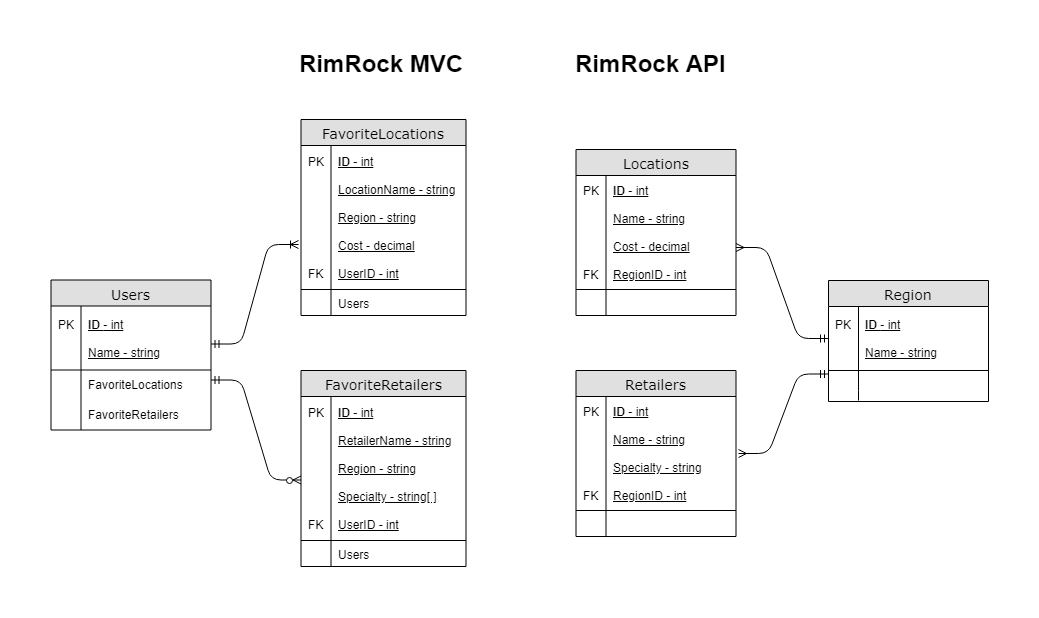

The diagram above was exported from draw.io. Its source (the exported page's mxGraphModel, read from the mxfile embedded in the PNG):
<mxGraphModel dx="1394" dy="715" grid="1" gridSize="10" guides="1" tooltips="1" connect="1" arrows="1" fold="1" page="1" pageScale="1" pageWidth="1100" pageHeight="850" background="#ffffff" math="0" shadow="0">
  <root>
    <mxCell id="0" />
    <mxCell id="1" parent="0" />
    <mxCell id="2e49270ec7c68f3f-80" value="Users" style="swimlane;html=1;fontStyle=0;childLayout=stackLayout;horizontal=1;startSize=26;fillColor=#e0e0e0;horizontalStack=0;resizeParent=1;resizeLast=0;collapsible=1;marginBottom=0;swimlaneFillColor=#ffffff;align=center;rounded=0;shadow=0;comic=0;labelBackgroundColor=none;strokeColor=#000000;strokeWidth=1;fontFamily=Verdana;fontSize=14;fontColor=#000000;" parent="1" vertex="1">
      <mxGeometry x="72.5" y="389.5" width="160" height="150" as="geometry" />
    </mxCell>
    <mxCell id="2e49270ec7c68f3f-81" value="ID &lt;span style=&quot;font-weight: normal&quot;&gt;- int&lt;/span&gt;&lt;br&gt;&lt;span style=&quot;font-weight: normal&quot;&gt;&lt;br&gt;Name - string&lt;/span&gt;&lt;br&gt;" style="shape=partialRectangle;top=0;left=0;right=0;bottom=1;html=1;align=left;verticalAlign=middle;fillColor=none;spacingLeft=34;spacingRight=4;whiteSpace=wrap;overflow=hidden;rotatable=0;points=[[0,0.5],[1,0.5]];portConstraint=eastwest;dropTarget=0;fontStyle=5;" parent="2e49270ec7c68f3f-80" vertex="1">
      <mxGeometry y="26" width="160" height="64" as="geometry" />
    </mxCell>
    <mxCell id="2e49270ec7c68f3f-82" value="PK&lt;br&gt;&lt;br&gt;&lt;br&gt;" style="shape=partialRectangle;top=0;left=0;bottom=0;html=1;fillColor=none;align=left;verticalAlign=middle;spacingLeft=4;spacingRight=4;whiteSpace=wrap;overflow=hidden;rotatable=0;points=[];portConstraint=eastwest;part=1;" parent="2e49270ec7c68f3f-81" vertex="1" connectable="0">
      <mxGeometry width="30" height="64" as="geometry" />
    </mxCell>
    <mxCell id="2e49270ec7c68f3f-83" value="FavoriteLocations" style="shape=partialRectangle;top=0;left=0;right=0;bottom=0;html=1;align=left;verticalAlign=top;fillColor=none;spacingLeft=34;spacingRight=4;whiteSpace=wrap;overflow=hidden;rotatable=0;points=[[0,0.5],[1,0.5]];portConstraint=eastwest;dropTarget=0;" parent="2e49270ec7c68f3f-80" vertex="1">
      <mxGeometry y="90" width="160" height="30" as="geometry" />
    </mxCell>
    <mxCell id="2e49270ec7c68f3f-84" value="" style="shape=partialRectangle;top=0;left=0;bottom=0;html=1;fillColor=none;align=left;verticalAlign=top;spacingLeft=4;spacingRight=4;whiteSpace=wrap;overflow=hidden;rotatable=0;points=[];portConstraint=eastwest;part=1;" parent="2e49270ec7c68f3f-83" vertex="1" connectable="0">
      <mxGeometry width="30" height="29.99999999999999" as="geometry" />
    </mxCell>
    <mxCell id="2e49270ec7c68f3f-85" value="FavoriteRetailers" style="shape=partialRectangle;top=0;left=0;right=0;bottom=0;html=1;align=left;verticalAlign=top;fillColor=none;spacingLeft=34;spacingRight=4;whiteSpace=wrap;overflow=hidden;rotatable=0;points=[[0,0.5],[1,0.5]];portConstraint=eastwest;dropTarget=0;" parent="2e49270ec7c68f3f-80" vertex="1">
      <mxGeometry y="120" width="160" height="20" as="geometry" />
    </mxCell>
    <mxCell id="2e49270ec7c68f3f-86" value="" style="shape=partialRectangle;top=0;left=0;bottom=0;html=1;fillColor=none;align=left;verticalAlign=top;spacingLeft=4;spacingRight=4;whiteSpace=wrap;overflow=hidden;rotatable=0;points=[];portConstraint=eastwest;part=1;" parent="2e49270ec7c68f3f-85" vertex="1" connectable="0">
      <mxGeometry width="30" height="20" as="geometry" />
    </mxCell>
    <mxCell id="2e49270ec7c68f3f-89" value="" style="shape=partialRectangle;top=0;left=0;right=0;bottom=0;html=1;align=left;verticalAlign=top;fillColor=none;spacingLeft=34;spacingRight=4;whiteSpace=wrap;overflow=hidden;rotatable=0;points=[[0,0.5],[1,0.5]];portConstraint=eastwest;dropTarget=0;" parent="2e49270ec7c68f3f-80" vertex="1">
      <mxGeometry y="140" width="160" height="10" as="geometry" />
    </mxCell>
    <mxCell id="2e49270ec7c68f3f-90" value="" style="shape=partialRectangle;top=0;left=0;bottom=0;html=1;fillColor=none;align=left;verticalAlign=top;spacingLeft=4;spacingRight=4;whiteSpace=wrap;overflow=hidden;rotatable=0;points=[];portConstraint=eastwest;part=1;" parent="2e49270ec7c68f3f-89" vertex="1" connectable="0">
      <mxGeometry width="30" height="10" as="geometry" />
    </mxCell>
    <mxCell id="LpGcvUwXZSY6TRPrEA9T-1" value="&lt;font style=&quot;font-size: 24px&quot;&gt;&lt;b&gt;RimRock MVC&lt;/b&gt;&lt;/font&gt;" style="text;html=1;resizable=0;autosize=1;align=center;verticalAlign=middle;points=[];fillColor=none;strokeColor=none;rounded=0;" parent="1" vertex="1">
      <mxGeometry x="312.5" y="163" width="180" height="20" as="geometry" />
    </mxCell>
    <mxCell id="P_ZTq3jeSBgpC2c2dYDe-22" value="Retailers" style="swimlane;html=1;fontStyle=0;childLayout=stackLayout;horizontal=1;startSize=26;fillColor=#e0e0e0;horizontalStack=0;resizeParent=1;resizeLast=0;collapsible=1;marginBottom=0;swimlaneFillColor=#ffffff;align=center;rounded=0;shadow=0;comic=0;labelBackgroundColor=none;strokeColor=#000000;strokeWidth=1;fontFamily=Verdana;fontSize=14;fontColor=#000000;swimlaneLine=1;" parent="1" vertex="1">
      <mxGeometry x="597.5" y="480" width="160" height="166" as="geometry" />
    </mxCell>
    <mxCell id="P_ZTq3jeSBgpC2c2dYDe-23" value="ID&lt;span style=&quot;font-weight: normal&quot;&gt; - int&lt;/span&gt;&lt;br&gt;&lt;span style=&quot;font-weight: normal&quot;&gt;&lt;br&gt;Name - string&lt;br&gt;&lt;/span&gt;&lt;br&gt;&lt;span style=&quot;font-weight: normal&quot;&gt;Specialty - string&lt;br&gt;&lt;/span&gt;&lt;br&gt;&lt;span style=&quot;font-weight: normal&quot;&gt;RegionID - int&lt;/span&gt;&lt;br&gt;" style="shape=partialRectangle;top=0;left=0;right=0;bottom=1;html=1;align=left;verticalAlign=middle;fillColor=none;spacingLeft=34;spacingRight=4;whiteSpace=wrap;overflow=hidden;rotatable=0;points=[[0,0.5],[1,0.5]];portConstraint=eastwest;dropTarget=0;fontStyle=5;" parent="P_ZTq3jeSBgpC2c2dYDe-22" vertex="1">
      <mxGeometry y="26" width="160" height="114" as="geometry" />
    </mxCell>
    <mxCell id="P_ZTq3jeSBgpC2c2dYDe-24" value="PK&lt;br&gt;&lt;br&gt;&lt;br&gt;&lt;br&gt;&lt;br&gt;&lt;br&gt;FK&lt;br&gt;" style="shape=partialRectangle;top=0;left=0;bottom=0;html=1;fillColor=none;align=left;verticalAlign=middle;spacingLeft=4;spacingRight=4;whiteSpace=wrap;overflow=hidden;rotatable=0;points=[];portConstraint=eastwest;part=1;" parent="P_ZTq3jeSBgpC2c2dYDe-23" vertex="1" connectable="0">
      <mxGeometry width="30" height="114" as="geometry" />
    </mxCell>
    <mxCell id="P_ZTq3jeSBgpC2c2dYDe-25" value="" style="shape=partialRectangle;top=0;left=0;right=0;bottom=0;html=1;align=left;verticalAlign=top;fillColor=none;spacingLeft=34;spacingRight=4;whiteSpace=wrap;overflow=hidden;rotatable=0;points=[[0,0.5],[1,0.5]];portConstraint=eastwest;dropTarget=0;" parent="P_ZTq3jeSBgpC2c2dYDe-22" vertex="1">
      <mxGeometry y="140" width="160" height="26" as="geometry" />
    </mxCell>
    <mxCell id="P_ZTq3jeSBgpC2c2dYDe-26" value="" style="shape=partialRectangle;top=0;left=0;bottom=0;html=1;fillColor=none;align=left;verticalAlign=top;spacingLeft=4;spacingRight=4;whiteSpace=wrap;overflow=hidden;rotatable=0;points=[];portConstraint=eastwest;part=1;" parent="P_ZTq3jeSBgpC2c2dYDe-25" vertex="1" connectable="0">
      <mxGeometry width="30" height="26" as="geometry" />
    </mxCell>
    <mxCell id="P_ZTq3jeSBgpC2c2dYDe-27" value="&lt;font style=&quot;font-size: 24px&quot;&gt;&lt;b&gt;RimRock API&lt;/b&gt;&lt;/font&gt;" style="text;html=1;resizable=0;autosize=1;align=center;verticalAlign=middle;points=[];fillColor=none;strokeColor=none;rounded=0;" parent="1" vertex="1">
      <mxGeometry x="587.5" y="163" width="170" height="20" as="geometry" />
    </mxCell>
    <mxCell id="P_ZTq3jeSBgpC2c2dYDe-38" value="FavoriteRetailers" style="swimlane;html=1;fontStyle=0;childLayout=stackLayout;horizontal=1;startSize=26;fillColor=#e0e0e0;horizontalStack=0;resizeParent=1;resizeLast=0;collapsible=1;marginBottom=0;swimlaneFillColor=#ffffff;align=center;rounded=0;shadow=0;comic=0;labelBackgroundColor=none;strokeColor=#000000;strokeWidth=1;fontFamily=Verdana;fontSize=14;fontColor=#000000;swimlaneLine=1;" parent="1" vertex="1">
      <mxGeometry x="322.5" y="480" width="165" height="196" as="geometry" />
    </mxCell>
    <mxCell id="P_ZTq3jeSBgpC2c2dYDe-39" value="ID&lt;span style=&quot;font-weight: normal&quot;&gt; - int&lt;/span&gt;&lt;br&gt;&lt;span style=&quot;font-weight: normal&quot;&gt;&lt;br&gt;RetailerName - string&lt;br&gt;&lt;/span&gt;&lt;br&gt;&lt;span style=&quot;font-weight: 400&quot;&gt;Region - string&lt;br&gt;&lt;/span&gt;&lt;br&gt;&lt;span style=&quot;font-weight: normal&quot;&gt;Specialty - string[ ]&lt;br&gt;&lt;/span&gt;&lt;br&gt;&lt;span style=&quot;font-weight: normal&quot;&gt;UserID - int&lt;/span&gt;&lt;br&gt;" style="shape=partialRectangle;top=0;left=0;right=0;bottom=1;html=1;align=left;verticalAlign=middle;fillColor=none;spacingLeft=34;spacingRight=4;whiteSpace=wrap;overflow=hidden;rotatable=0;points=[[0,0.5],[1,0.5]];portConstraint=eastwest;dropTarget=0;fontStyle=5;" parent="P_ZTq3jeSBgpC2c2dYDe-38" vertex="1">
      <mxGeometry y="26" width="165" height="144" as="geometry" />
    </mxCell>
    <mxCell id="P_ZTq3jeSBgpC2c2dYDe-40" value="PK&lt;br&gt;&lt;br&gt;&lt;br&gt;&lt;br&gt;&lt;br&gt;&lt;br&gt;&lt;br&gt;&lt;br&gt;FK&lt;br&gt;" style="shape=partialRectangle;top=0;left=0;bottom=0;html=1;fillColor=none;align=left;verticalAlign=middle;spacingLeft=4;spacingRight=4;whiteSpace=wrap;overflow=hidden;rotatable=0;points=[];portConstraint=eastwest;part=1;" parent="P_ZTq3jeSBgpC2c2dYDe-39" vertex="1" connectable="0">
      <mxGeometry width="30" height="144" as="geometry" />
    </mxCell>
    <mxCell id="P_ZTq3jeSBgpC2c2dYDe-41" value="Users" style="shape=partialRectangle;top=0;left=0;right=0;bottom=0;html=1;align=left;verticalAlign=top;fillColor=none;spacingLeft=34;spacingRight=4;whiteSpace=wrap;overflow=hidden;rotatable=0;points=[[0,0.5],[1,0.5]];portConstraint=eastwest;dropTarget=0;" parent="P_ZTq3jeSBgpC2c2dYDe-38" vertex="1">
      <mxGeometry y="170" width="165" height="26" as="geometry" />
    </mxCell>
    <mxCell id="P_ZTq3jeSBgpC2c2dYDe-42" value="" style="shape=partialRectangle;top=0;left=0;bottom=0;html=1;fillColor=none;align=left;verticalAlign=top;spacingLeft=4;spacingRight=4;whiteSpace=wrap;overflow=hidden;rotatable=0;points=[];portConstraint=eastwest;part=1;" parent="P_ZTq3jeSBgpC2c2dYDe-41" vertex="1" connectable="0">
      <mxGeometry width="30" height="26" as="geometry" />
    </mxCell>
    <mxCell id="P_ZTq3jeSBgpC2c2dYDe-43" value="FavoriteLocations" style="swimlane;html=1;fontStyle=0;childLayout=stackLayout;horizontal=1;startSize=26;fillColor=#e0e0e0;horizontalStack=0;resizeParent=1;resizeLast=0;collapsible=1;marginBottom=0;swimlaneFillColor=#ffffff;align=center;rounded=0;shadow=0;comic=0;labelBackgroundColor=none;strokeColor=#000000;strokeWidth=1;fontFamily=Verdana;fontSize=14;fontColor=#000000;swimlaneLine=1;" parent="1" vertex="1">
      <mxGeometry x="322.5" y="229" width="165" height="196" as="geometry" />
    </mxCell>
    <mxCell id="P_ZTq3jeSBgpC2c2dYDe-44" value="ID&lt;span style=&quot;font-weight: normal&quot;&gt; - int&lt;/span&gt;&lt;br&gt;&lt;span style=&quot;font-weight: normal&quot;&gt;&lt;br&gt;LocationName - string&lt;br&gt;&lt;/span&gt;&lt;br&gt;&lt;span style=&quot;font-weight: 400&quot;&gt;Region - string&lt;br&gt;&lt;/span&gt;&lt;br&gt;&lt;span style=&quot;font-weight: normal&quot;&gt;Cost - decimal&lt;br&gt;&lt;/span&gt;&lt;br&gt;&lt;span style=&quot;font-weight: normal&quot;&gt;UserID - int&lt;/span&gt;&lt;br&gt;" style="shape=partialRectangle;top=0;left=0;right=0;bottom=1;html=1;align=left;verticalAlign=middle;fillColor=none;spacingLeft=34;spacingRight=4;whiteSpace=wrap;overflow=hidden;rotatable=0;points=[[0,0.5],[1,0.5]];portConstraint=eastwest;dropTarget=0;fontStyle=5;" parent="P_ZTq3jeSBgpC2c2dYDe-43" vertex="1">
      <mxGeometry y="26" width="165" height="144" as="geometry" />
    </mxCell>
    <mxCell id="P_ZTq3jeSBgpC2c2dYDe-45" value="PK&lt;br&gt;&lt;br&gt;&lt;br&gt;&lt;br&gt;&lt;br&gt;&lt;br&gt;&lt;br&gt;&lt;br&gt;FK&lt;br&gt;" style="shape=partialRectangle;top=0;left=0;bottom=0;html=1;fillColor=none;align=left;verticalAlign=middle;spacingLeft=4;spacingRight=4;whiteSpace=wrap;overflow=hidden;rotatable=0;points=[];portConstraint=eastwest;part=1;" parent="P_ZTq3jeSBgpC2c2dYDe-44" vertex="1" connectable="0">
      <mxGeometry width="30" height="144" as="geometry" />
    </mxCell>
    <mxCell id="P_ZTq3jeSBgpC2c2dYDe-46" value="Users" style="shape=partialRectangle;top=0;left=0;right=0;bottom=0;html=1;align=left;verticalAlign=top;fillColor=none;spacingLeft=34;spacingRight=4;whiteSpace=wrap;overflow=hidden;rotatable=0;points=[[0,0.5],[1,0.5]];portConstraint=eastwest;dropTarget=0;" parent="P_ZTq3jeSBgpC2c2dYDe-43" vertex="1">
      <mxGeometry y="170" width="165" height="26" as="geometry" />
    </mxCell>
    <mxCell id="P_ZTq3jeSBgpC2c2dYDe-47" value="" style="shape=partialRectangle;top=0;left=0;bottom=0;html=1;fillColor=none;align=left;verticalAlign=top;spacingLeft=4;spacingRight=4;whiteSpace=wrap;overflow=hidden;rotatable=0;points=[];portConstraint=eastwest;part=1;" parent="P_ZTq3jeSBgpC2c2dYDe-46" vertex="1" connectable="0">
      <mxGeometry width="30" height="26" as="geometry" />
    </mxCell>
    <mxCell id="VLDmUflDK98EpAwAHhE2-10" value="" style="edgeStyle=entityRelationEdgeStyle;fontSize=12;html=1;endArrow=ERoneToMany;startArrow=ERmandOne;" parent="1" edge="1">
      <mxGeometry width="100" height="100" relative="1" as="geometry">
        <mxPoint x="232.5" y="453.5" as="sourcePoint" />
        <mxPoint x="320" y="354" as="targetPoint" />
      </mxGeometry>
    </mxCell>
    <mxCell id="VLDmUflDK98EpAwAHhE2-11" value="" style="edgeStyle=entityRelationEdgeStyle;fontSize=12;html=1;endArrow=ERzeroToMany;startArrow=ERmandOne;" parent="1" edge="1">
      <mxGeometry width="100" height="100" relative="1" as="geometry">
        <mxPoint x="232.5" y="489.5" as="sourcePoint" />
        <mxPoint x="322.5" y="589.5" as="targetPoint" />
      </mxGeometry>
    </mxCell>
    <mxCell id="VLDmUflDK98EpAwAHhE2-12" value="" style="edgeStyle=entityRelationEdgeStyle;fontSize=12;html=1;endArrow=ERmandOne;startArrow=ERmany;startFill=0;endFill=0;entryX=0;entryY=0.5;entryDx=0;entryDy=0;" parent="1" target="JnPBdeedxORe6U65S8NB-2" edge="1">
      <mxGeometry width="100" height="100" relative="1" as="geometry">
        <mxPoint x="757.5" y="357" as="sourcePoint" />
        <mxPoint x="850" y="440" as="targetPoint" />
      </mxGeometry>
    </mxCell>
    <mxCell id="VLDmUflDK98EpAwAHhE2-13" value="" style="edgeStyle=entityRelationEdgeStyle;fontSize=12;html=1;endArrow=ERmandOne;startArrow=ERmany;startFill=0;endFill=0;entryX=0;entryY=0.183;entryDx=0;entryDy=0;entryPerimeter=0;" parent="1" edge="1">
      <mxGeometry width="100" height="100" relative="1" as="geometry">
        <mxPoint x="760" y="563" as="sourcePoint" />
        <mxPoint x="850" y="483.5" as="targetPoint" />
      </mxGeometry>
    </mxCell>
    <mxCell id="JnPBdeedxORe6U65S8NB-1" value="Region" style="swimlane;html=1;fontStyle=0;childLayout=stackLayout;horizontal=1;startSize=26;fillColor=#e0e0e0;horizontalStack=0;resizeParent=1;resizeLast=0;collapsible=1;marginBottom=0;swimlaneFillColor=#ffffff;align=center;rounded=0;shadow=0;comic=0;labelBackgroundColor=none;strokeColor=#000000;strokeWidth=1;fontFamily=Verdana;fontSize=14;fontColor=#000000;" parent="1" vertex="1">
      <mxGeometry x="850" y="390" width="160" height="121" as="geometry" />
    </mxCell>
    <mxCell id="JnPBdeedxORe6U65S8NB-2" value="ID &lt;span style=&quot;font-weight: normal&quot;&gt;- int&lt;/span&gt;&lt;br&gt;&lt;span style=&quot;font-weight: normal&quot;&gt;&lt;br&gt;Name - string&lt;/span&gt;&lt;br&gt;" style="shape=partialRectangle;top=0;left=0;right=0;bottom=1;html=1;align=left;verticalAlign=middle;fillColor=none;spacingLeft=34;spacingRight=4;whiteSpace=wrap;overflow=hidden;rotatable=0;points=[[0,0.5],[1,0.5]];portConstraint=eastwest;dropTarget=0;fontStyle=5;" parent="JnPBdeedxORe6U65S8NB-1" vertex="1">
      <mxGeometry y="26" width="160" height="64" as="geometry" />
    </mxCell>
    <mxCell id="JnPBdeedxORe6U65S8NB-3" value="PK&lt;br&gt;&lt;br&gt;&lt;br&gt;" style="shape=partialRectangle;top=0;left=0;bottom=0;html=1;fillColor=none;align=left;verticalAlign=middle;spacingLeft=4;spacingRight=4;whiteSpace=wrap;overflow=hidden;rotatable=0;points=[];portConstraint=eastwest;part=1;" parent="JnPBdeedxORe6U65S8NB-2" vertex="1" connectable="0">
      <mxGeometry width="30" height="64" as="geometry" />
    </mxCell>
    <mxCell id="JnPBdeedxORe6U65S8NB-6" value="" style="shape=partialRectangle;top=0;left=0;right=0;bottom=0;html=1;align=left;verticalAlign=top;fillColor=none;spacingLeft=34;spacingRight=4;whiteSpace=wrap;overflow=hidden;rotatable=0;points=[[0,0.5],[1,0.5]];portConstraint=eastwest;dropTarget=0;" parent="JnPBdeedxORe6U65S8NB-1" vertex="1">
      <mxGeometry y="90" width="160" height="20" as="geometry" />
    </mxCell>
    <mxCell id="JnPBdeedxORe6U65S8NB-7" value="" style="shape=partialRectangle;top=0;left=0;bottom=0;html=1;fillColor=none;align=left;verticalAlign=top;spacingLeft=4;spacingRight=4;whiteSpace=wrap;overflow=hidden;rotatable=0;points=[];portConstraint=eastwest;part=1;" parent="JnPBdeedxORe6U65S8NB-6" vertex="1" connectable="0">
      <mxGeometry width="30" height="20" as="geometry" />
    </mxCell>
    <mxCell id="JnPBdeedxORe6U65S8NB-8" value="" style="shape=partialRectangle;top=0;left=0;right=0;bottom=0;html=1;align=left;verticalAlign=top;fillColor=none;spacingLeft=34;spacingRight=4;whiteSpace=wrap;overflow=hidden;rotatable=0;points=[[0,0.5],[1,0.5]];portConstraint=eastwest;dropTarget=0;" parent="JnPBdeedxORe6U65S8NB-1" vertex="1">
      <mxGeometry y="110" width="160" height="10" as="geometry" />
    </mxCell>
    <mxCell id="JnPBdeedxORe6U65S8NB-9" value="" style="shape=partialRectangle;top=0;left=0;bottom=0;html=1;fillColor=none;align=left;verticalAlign=top;spacingLeft=4;spacingRight=4;whiteSpace=wrap;overflow=hidden;rotatable=0;points=[];portConstraint=eastwest;part=1;" parent="JnPBdeedxORe6U65S8NB-8" vertex="1" connectable="0">
      <mxGeometry width="30" height="10" as="geometry" />
    </mxCell>
    <mxCell id="JnPBdeedxORe6U65S8NB-10" value="Locations" style="swimlane;html=1;fontStyle=0;childLayout=stackLayout;horizontal=1;startSize=26;fillColor=#e0e0e0;horizontalStack=0;resizeParent=1;resizeLast=0;collapsible=1;marginBottom=0;swimlaneFillColor=#ffffff;align=center;rounded=0;shadow=0;comic=0;labelBackgroundColor=none;strokeColor=#000000;strokeWidth=1;fontFamily=Verdana;fontSize=14;fontColor=#000000;swimlaneLine=1;" parent="1" vertex="1">
      <mxGeometry x="597.5" y="259" width="160" height="166" as="geometry" />
    </mxCell>
    <mxCell id="JnPBdeedxORe6U65S8NB-11" value="ID&lt;span style=&quot;font-weight: normal&quot;&gt; - int&lt;/span&gt;&lt;br&gt;&lt;span style=&quot;font-weight: normal&quot;&gt;&lt;br&gt;Name - string&lt;br&gt;&lt;/span&gt;&lt;br&gt;&lt;span style=&quot;font-weight: normal&quot;&gt;Cost - decimal&lt;br&gt;&lt;/span&gt;&lt;br&gt;&lt;span style=&quot;font-weight: normal&quot;&gt;RegionID - int&lt;/span&gt;&lt;br&gt;" style="shape=partialRectangle;top=0;left=0;right=0;bottom=1;html=1;align=left;verticalAlign=middle;fillColor=none;spacingLeft=34;spacingRight=4;whiteSpace=wrap;overflow=hidden;rotatable=0;points=[[0,0.5],[1,0.5]];portConstraint=eastwest;dropTarget=0;fontStyle=5;" parent="JnPBdeedxORe6U65S8NB-10" vertex="1">
      <mxGeometry y="26" width="160" height="114" as="geometry" />
    </mxCell>
    <mxCell id="JnPBdeedxORe6U65S8NB-12" value="PK&lt;br&gt;&lt;br&gt;&lt;br&gt;&lt;br&gt;&lt;br&gt;&lt;br&gt;FK&lt;br&gt;" style="shape=partialRectangle;top=0;left=0;bottom=0;html=1;fillColor=none;align=left;verticalAlign=middle;spacingLeft=4;spacingRight=4;whiteSpace=wrap;overflow=hidden;rotatable=0;points=[];portConstraint=eastwest;part=1;" parent="JnPBdeedxORe6U65S8NB-11" vertex="1" connectable="0">
      <mxGeometry width="30" height="114" as="geometry" />
    </mxCell>
    <mxCell id="JnPBdeedxORe6U65S8NB-13" value="" style="shape=partialRectangle;top=0;left=0;right=0;bottom=0;html=1;align=left;verticalAlign=top;fillColor=none;spacingLeft=34;spacingRight=4;whiteSpace=wrap;overflow=hidden;rotatable=0;points=[[0,0.5],[1,0.5]];portConstraint=eastwest;dropTarget=0;" parent="JnPBdeedxORe6U65S8NB-10" vertex="1">
      <mxGeometry y="140" width="160" height="26" as="geometry" />
    </mxCell>
    <mxCell id="JnPBdeedxORe6U65S8NB-14" value="" style="shape=partialRectangle;top=0;left=0;bottom=0;html=1;fillColor=none;align=left;verticalAlign=top;spacingLeft=4;spacingRight=4;whiteSpace=wrap;overflow=hidden;rotatable=0;points=[];portConstraint=eastwest;part=1;" parent="JnPBdeedxORe6U65S8NB-13" vertex="1" connectable="0">
      <mxGeometry width="30" height="26" as="geometry" />
    </mxCell>
  </root>
</mxGraphModel>